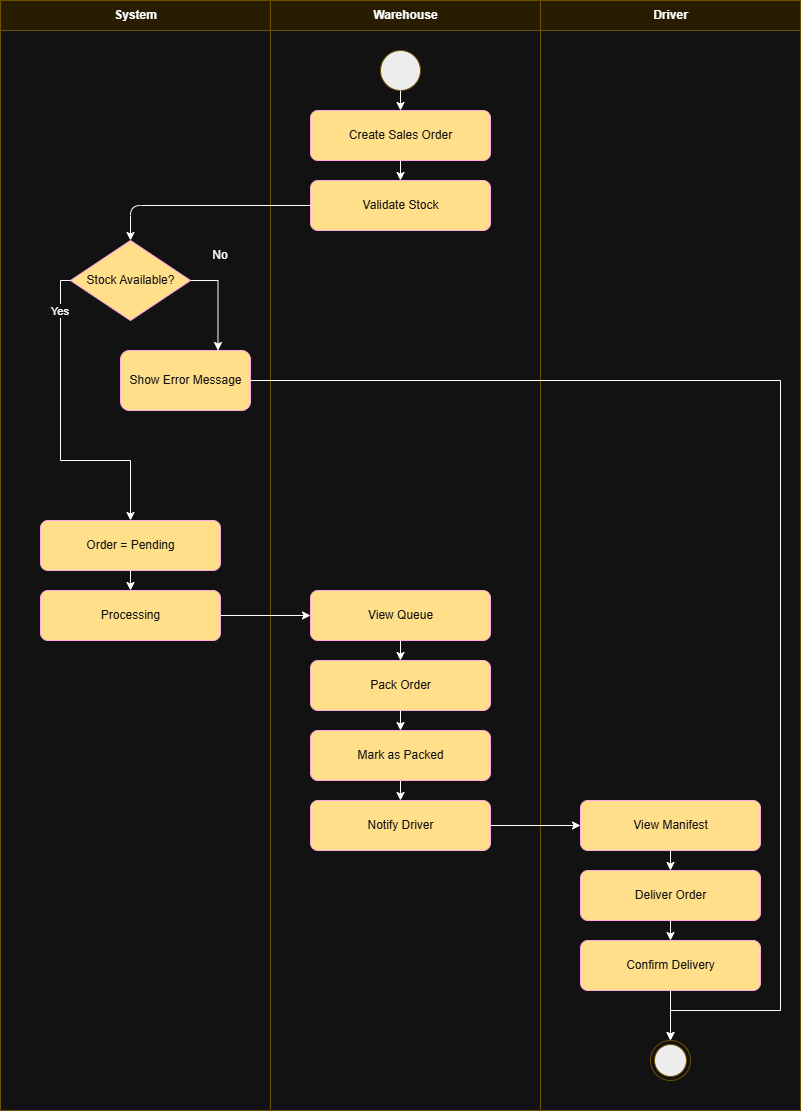

The diagram above was exported from draw.io. Its source (the exported page's mxGraphModel, read from the mxfile embedded in the PNG):
<mxGraphModel dx="1433" dy="732" grid="1" gridSize="10" guides="1" tooltips="1" connect="1" arrows="1" fold="1" page="1" pageScale="1" pageWidth="827" pageHeight="1169" math="0" shadow="0">
  <root>
    <mxCell id="0" />
    <mxCell id="1" parent="0" />
    <mxCell id="2_N7fbfui2rUHd9XXRg3-1" parent="1" style="swimlane;html=1;startSize=30;fillColor=light-dark(#E4FAD9,#281D00);strokeColor=light-dark(#54AE34,#6D5100);" value="System" vertex="1">
      <mxGeometry height="1110" width="270" x="20" y="20" as="geometry" />
    </mxCell>
    <mxCell id="2_N7fbfui2rUHd9XXRg3-42" edge="1" parent="2_N7fbfui2rUHd9XXRg3-1" source="2_N7fbfui2rUHd9XXRg3-5" style="edgeStyle=orthogonalEdgeStyle;rounded=0;orthogonalLoop=1;jettySize=auto;html=1;exitX=1;exitY=0.5;exitDx=0;exitDy=0;entryX=0.75;entryY=0;entryDx=0;entryDy=0;" target="2_N7fbfui2rUHd9XXRg3-41">
      <mxGeometry relative="1" as="geometry" />
    </mxCell>
    <mxCell id="2_N7fbfui2rUHd9XXRg3-5" parent="2_N7fbfui2rUHd9XXRg3-1" style="rhombus;html=1;fillColor=light-dark(#FFFFFF,#FFDF89);fontColor=#ffffff;strokeColor=#A50040;" value="Stock Available?" vertex="1">
      <mxGeometry height="80" width="120" x="70" y="240" as="geometry" />
    </mxCell>
    <mxCell id="2_N7fbfui2rUHd9XXRg3-6" parent="2_N7fbfui2rUHd9XXRg3-1" style="rounded=1;html=1;fillColor=light-dark(#FFFFFF,#FFDF89);fontColor=#ffffff;strokeColor=#A50040;" value="Order = Pending" vertex="1">
      <mxGeometry height="50" width="180" x="40" y="520" as="geometry" />
    </mxCell>
    <mxCell id="2_N7fbfui2rUHd9XXRg3-7" parent="2_N7fbfui2rUHd9XXRg3-1" style="rounded=1;html=1;fillColor=light-dark(#FFFFFF,#FFDF89);fontColor=#ffffff;strokeColor=#A50040;" value="Processing" vertex="1">
      <mxGeometry height="50" width="180" x="40" y="590" as="geometry" />
    </mxCell>
    <mxCell id="2_N7fbfui2rUHd9XXRg3-31" parent="2_N7fbfui2rUHd9XXRg3-1" style="text;html=1;whiteSpace=wrap;strokeColor=none;fillColor=none;align=center;verticalAlign=middle;rounded=0;" value="No" vertex="1">
      <mxGeometry height="30" width="60" x="190" y="240" as="geometry" />
    </mxCell>
    <mxCell id="2_N7fbfui2rUHd9XXRg3-40" edge="1" parent="2_N7fbfui2rUHd9XXRg3-1" source="2_N7fbfui2rUHd9XXRg3-5" style="edgeStyle=orthogonalEdgeStyle;entryX=0.5;entryY=0;entryDx=0;entryDy=0;exitX=0;exitY=0.5;exitDx=0;exitDy=0;rounded=0;curved=0;" target="2_N7fbfui2rUHd9XXRg3-6" value="Yes">
      <mxGeometry relative="1" x="-0.75" as="geometry">
        <mxPoint as="offset" />
        <Array as="points">
          <mxPoint x="60" y="280" />
          <mxPoint x="60" y="460" />
          <mxPoint x="130" y="460" />
        </Array>
        <mxPoint x="70" y="310" as="sourcePoint" />
        <mxPoint x="70" y="510" as="targetPoint" />
      </mxGeometry>
    </mxCell>
    <mxCell id="2_N7fbfui2rUHd9XXRg3-41" parent="2_N7fbfui2rUHd9XXRg3-1" style="rounded=1;html=1;fillColor=light-dark(#FFFFFF,#FFDF89);fontColor=#ffffff;strokeColor=#A50040;" value="Show Error Message" vertex="1">
      <mxGeometry height="60" width="130" x="120" y="350" as="geometry" />
    </mxCell>
    <mxCell id="2_N7fbfui2rUHd9XXRg3-9" parent="1" style="swimlane;html=1;startSize=30;fillColor=light-dark(#E4FAD9,#281D00);strokeColor=#D6B656;" value="Warehouse" vertex="1">
      <mxGeometry height="1110" width="270" x="290" y="20" as="geometry" />
    </mxCell>
    <mxCell id="2_N7fbfui2rUHd9XXRg3-38" edge="1" parent="2_N7fbfui2rUHd9XXRg3-9" source="2_N7fbfui2rUHd9XXRg3-12" style="edgeStyle=orthogonalEdgeStyle;rounded=0;orthogonalLoop=1;jettySize=auto;html=1;exitX=0.5;exitY=1;exitDx=0;exitDy=0;entryX=0.5;entryY=0;entryDx=0;entryDy=0;" target="2_N7fbfui2rUHd9XXRg3-8">
      <mxGeometry relative="1" as="geometry" />
    </mxCell>
    <mxCell id="2_N7fbfui2rUHd9XXRg3-2" parent="2_N7fbfui2rUHd9XXRg3-9" style="ellipse;html=1;fillColor=#000000;strokeColor=light-dark(#000000,#6D5100);" value="" vertex="1">
      <mxGeometry height="40" width="40" x="110" y="50" as="geometry" />
    </mxCell>
    <mxCell id="2_N7fbfui2rUHd9XXRg3-3" parent="2_N7fbfui2rUHd9XXRg3-9" style="rounded=1;html=1;fillColor=light-dark(#FFFFFF,#FFDF89);fontColor=#ffffff;strokeColor=#A50040;" value="Create Sales Order" vertex="1">
      <mxGeometry height="50" width="180" x="40" y="110" as="geometry" />
    </mxCell>
    <mxCell id="2_N7fbfui2rUHd9XXRg3-4" parent="2_N7fbfui2rUHd9XXRg3-9" style="rounded=1;html=1;fillColor=light-dark(#FFFFFF,#FFDF89);fontColor=#ffffff;strokeColor=#A50040;" value="Validate Stock" vertex="1">
      <mxGeometry height="50" width="180" x="40" y="180" as="geometry" />
    </mxCell>
    <mxCell id="2_N7fbfui2rUHd9XXRg3-17" edge="1" parent="2_N7fbfui2rUHd9XXRg3-9" source="2_N7fbfui2rUHd9XXRg3-2" style="edgeStyle=orthogonalEdgeStyle;" target="2_N7fbfui2rUHd9XXRg3-3">
      <mxGeometry relative="1" as="geometry" />
    </mxCell>
    <mxCell id="2_N7fbfui2rUHd9XXRg3-18" edge="1" parent="2_N7fbfui2rUHd9XXRg3-9" source="2_N7fbfui2rUHd9XXRg3-3" style="edgeStyle=orthogonalEdgeStyle;" target="2_N7fbfui2rUHd9XXRg3-4">
      <mxGeometry relative="1" as="geometry" />
    </mxCell>
    <mxCell id="2_N7fbfui2rUHd9XXRg3-10" parent="2_N7fbfui2rUHd9XXRg3-9" style="rounded=1;html=1;fillColor=light-dark(#FFFFFF,#FFDF89);fontColor=#ffffff;strokeColor=#A50040;" value="View Queue" vertex="1">
      <mxGeometry height="50" width="180" x="40" y="590" as="geometry" />
    </mxCell>
    <mxCell id="2_N7fbfui2rUHd9XXRg3-11" parent="2_N7fbfui2rUHd9XXRg3-9" style="rounded=1;html=1;fillColor=light-dark(#FFFFFF,#FFDF89);fontColor=#ffffff;strokeColor=#A50040;" value="Pack Order" vertex="1">
      <mxGeometry height="50" width="180" x="40" y="660" as="geometry" />
    </mxCell>
    <mxCell id="2_N7fbfui2rUHd9XXRg3-12" parent="2_N7fbfui2rUHd9XXRg3-9" style="rounded=1;html=1;fillColor=light-dark(#FFFFFF,#FFDF89);fontColor=#ffffff;strokeColor=#A50040;" value="Mark as Packed" vertex="1">
      <mxGeometry height="50" width="180" x="40" y="730" as="geometry" />
    </mxCell>
    <mxCell id="2_N7fbfui2rUHd9XXRg3-8" parent="2_N7fbfui2rUHd9XXRg3-9" style="rounded=1;html=1;fillColor=light-dark(#FFFFFF,#FFDF89);fontColor=#ffffff;strokeColor=#A50040;" value="Notify Driver" vertex="1">
      <mxGeometry height="50" width="180" x="40" y="800" as="geometry" />
    </mxCell>
    <mxCell id="2_N7fbfui2rUHd9XXRg3-13" parent="1" style="swimlane;html=1;startSize=30;fillColor=light-dark(#D5E8D4,#281D00);strokeColor=light-dark(#54AE34,#6D5100);" value="Driver" vertex="1">
      <mxGeometry height="1110" width="260" x="560" y="20" as="geometry" />
    </mxCell>
    <mxCell id="2_N7fbfui2rUHd9XXRg3-14" parent="2_N7fbfui2rUHd9XXRg3-13" style="rounded=1;html=1;fillColor=light-dark(#FFFFFF,#FFDF89);fontColor=#ffffff;strokeColor=#A50040;" value="View Manifest" vertex="1">
      <mxGeometry height="50" width="180" x="40" y="800" as="geometry" />
    </mxCell>
    <mxCell id="2_N7fbfui2rUHd9XXRg3-15" parent="2_N7fbfui2rUHd9XXRg3-13" style="rounded=1;html=1;fillColor=light-dark(#FFFFFF,#FFDF89);fontColor=#ffffff;strokeColor=#A50040;" value="Deliver Order" vertex="1">
      <mxGeometry height="50" width="180" x="40" y="870" as="geometry" />
    </mxCell>
    <mxCell id="2_N7fbfui2rUHd9XXRg3-16" parent="2_N7fbfui2rUHd9XXRg3-13" style="rounded=1;html=1;fillColor=light-dark(#FFFFFF,#FFDF89);fontColor=#ffffff;strokeColor=#A50040;" value="Confirm Delivery" vertex="1">
      <mxGeometry height="50" width="180" x="40" y="940" as="geometry" />
    </mxCell>
    <mxCell id="2_N7fbfui2rUHd9XXRg3-33" parent="2_N7fbfui2rUHd9XXRg3-13" style="ellipse;html=1;shape=endState;fillColor=#000000;strokeColor=light-dark(#FF0000,#6D5100);" value="" vertex="1">
      <mxGeometry height="40" width="40" x="110" y="1040" as="geometry" />
    </mxCell>
    <mxCell id="2_N7fbfui2rUHd9XXRg3-28" edge="1" parent="2_N7fbfui2rUHd9XXRg3-13" source="2_N7fbfui2rUHd9XXRg3-14" style="edgeStyle=orthogonalEdgeStyle;" target="2_N7fbfui2rUHd9XXRg3-15">
      <mxGeometry relative="1" as="geometry" />
    </mxCell>
    <mxCell id="2_N7fbfui2rUHd9XXRg3-29" edge="1" parent="2_N7fbfui2rUHd9XXRg3-13" source="2_N7fbfui2rUHd9XXRg3-15" style="edgeStyle=orthogonalEdgeStyle;" target="2_N7fbfui2rUHd9XXRg3-16">
      <mxGeometry relative="1" as="geometry" />
    </mxCell>
    <mxCell id="2_N7fbfui2rUHd9XXRg3-35" edge="1" parent="2_N7fbfui2rUHd9XXRg3-13" source="2_N7fbfui2rUHd9XXRg3-16" style="edgeStyle=orthogonalEdgeStyle;rounded=0;orthogonalLoop=1;jettySize=auto;html=1;exitX=0.5;exitY=1;exitDx=0;exitDy=0;entryX=0.5;entryY=0;entryDx=0;entryDy=0;" target="2_N7fbfui2rUHd9XXRg3-33">
      <mxGeometry relative="1" as="geometry">
        <mxPoint x="140.35294117647072" y="920" as="targetPoint" />
      </mxGeometry>
    </mxCell>
    <mxCell id="2_N7fbfui2rUHd9XXRg3-19" edge="1" parent="1" source="2_N7fbfui2rUHd9XXRg3-4" style="edgeStyle=orthogonalEdgeStyle;" target="2_N7fbfui2rUHd9XXRg3-5">
      <mxGeometry relative="1" as="geometry" />
    </mxCell>
    <mxCell id="2_N7fbfui2rUHd9XXRg3-22" edge="1" parent="1" source="2_N7fbfui2rUHd9XXRg3-6" style="edgeStyle=orthogonalEdgeStyle;" target="2_N7fbfui2rUHd9XXRg3-7">
      <mxGeometry relative="1" as="geometry" />
    </mxCell>
    <mxCell id="2_N7fbfui2rUHd9XXRg3-24" edge="1" parent="1" source="2_N7fbfui2rUHd9XXRg3-10" style="edgeStyle=orthogonalEdgeStyle;" target="2_N7fbfui2rUHd9XXRg3-11">
      <mxGeometry relative="1" as="geometry" />
    </mxCell>
    <mxCell id="2_N7fbfui2rUHd9XXRg3-25" edge="1" parent="1" source="2_N7fbfui2rUHd9XXRg3-11" style="edgeStyle=orthogonalEdgeStyle;" target="2_N7fbfui2rUHd9XXRg3-12">
      <mxGeometry relative="1" as="geometry" />
    </mxCell>
    <mxCell id="2_N7fbfui2rUHd9XXRg3-43" edge="1" parent="1" source="2_N7fbfui2rUHd9XXRg3-41" style="edgeStyle=orthogonalEdgeStyle;rounded=0;orthogonalLoop=1;jettySize=auto;html=1;exitX=1;exitY=0.5;exitDx=0;exitDy=0;entryX=0.5;entryY=0;entryDx=0;entryDy=0;" target="2_N7fbfui2rUHd9XXRg3-33" value=" ">
      <mxGeometry relative="1" as="geometry">
        <Array as="points">
          <mxPoint x="800" y="400" />
          <mxPoint x="800" y="1030" />
          <mxPoint x="690" y="1030" />
        </Array>
      </mxGeometry>
    </mxCell>
    <mxCell id="2_N7fbfui2rUHd9XXRg3-46" edge="1" parent="1" source="2_N7fbfui2rUHd9XXRg3-7" style="edgeStyle=orthogonalEdgeStyle;rounded=0;orthogonalLoop=1;jettySize=auto;html=1;exitX=1;exitY=0.5;exitDx=0;exitDy=0;entryX=0;entryY=0.5;entryDx=0;entryDy=0;" target="2_N7fbfui2rUHd9XXRg3-10">
      <mxGeometry relative="1" as="geometry" />
    </mxCell>
    <mxCell id="2_N7fbfui2rUHd9XXRg3-39" edge="1" parent="1" source="2_N7fbfui2rUHd9XXRg3-8" style="edgeStyle=orthogonalEdgeStyle;rounded=0;orthogonalLoop=1;jettySize=auto;html=1;exitX=1;exitY=0.5;exitDx=0;exitDy=0;entryX=0;entryY=0.5;entryDx=0;entryDy=0;" target="2_N7fbfui2rUHd9XXRg3-14">
      <mxGeometry relative="1" as="geometry" />
    </mxCell>
  </root>
</mxGraphModel>